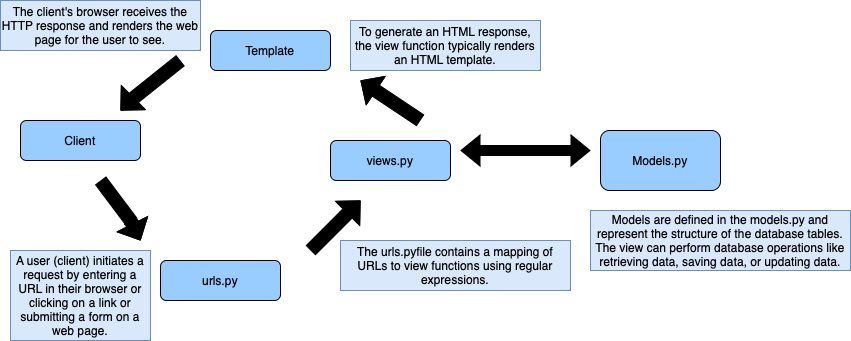

The diagram above was exported from draw.io. Its source (the exported page's mxGraphModel, read from the mxfile embedded in the PNG):
<mxGraphModel dx="954" dy="647" grid="1" gridSize="10" guides="1" tooltips="1" connect="1" arrows="1" fold="1" page="1" pageScale="1" pageWidth="827" pageHeight="1169" math="0" shadow="0">
  <root>
    <mxCell id="WIyWlLk6GJQsqaUBKTNV-0" />
    <mxCell id="WIyWlLk6GJQsqaUBKTNV-1" parent="WIyWlLk6GJQsqaUBKTNV-0" />
    <mxCell id="WIyWlLk6GJQsqaUBKTNV-3" value="Client" style="rounded=1;whiteSpace=wrap;html=1;fontSize=12;glass=0;strokeWidth=1;shadow=0;fillColor=#99CCFF;" parent="WIyWlLk6GJQsqaUBKTNV-1" vertex="1">
      <mxGeometry x="20" y="180" width="120" height="40" as="geometry" />
    </mxCell>
    <mxCell id="WIyWlLk6GJQsqaUBKTNV-11" value="urls.py" style="rounded=1;whiteSpace=wrap;html=1;fontSize=12;glass=0;strokeWidth=1;shadow=0;fillColor=#99CCFF;" parent="WIyWlLk6GJQsqaUBKTNV-1" vertex="1">
      <mxGeometry x="160" y="320" width="120" height="40" as="geometry" />
    </mxCell>
    <mxCell id="6jcmFE_1KXLsiMd-fV3D-0" value="views.py" style="rounded=1;whiteSpace=wrap;html=1;fontSize=12;glass=0;strokeWidth=1;shadow=0;fillColor=#99CCFF;" vertex="1" parent="WIyWlLk6GJQsqaUBKTNV-1">
      <mxGeometry x="330" y="200" width="120" height="40" as="geometry" />
    </mxCell>
    <mxCell id="6jcmFE_1KXLsiMd-fV3D-1" value="Template" style="rounded=1;whiteSpace=wrap;html=1;fontSize=12;glass=0;strokeWidth=1;shadow=0;fillColor=#99CCFF;" vertex="1" parent="WIyWlLk6GJQsqaUBKTNV-1">
      <mxGeometry x="210" y="90" width="120" height="40" as="geometry" />
    </mxCell>
    <mxCell id="6jcmFE_1KXLsiMd-fV3D-2" value="" style="shape=flexArrow;endArrow=classic;html=1;rounded=0;width=13;endSize=5.56;fillColor=#000000;" edge="1" parent="WIyWlLk6GJQsqaUBKTNV-1">
      <mxGeometry width="50" height="50" relative="1" as="geometry">
        <mxPoint x="310" y="310" as="sourcePoint" />
        <mxPoint x="360" y="260" as="targetPoint" />
        <Array as="points">
          <mxPoint x="340" y="280" />
        </Array>
      </mxGeometry>
    </mxCell>
    <mxCell id="6jcmFE_1KXLsiMd-fV3D-3" value="" style="shape=flexArrow;endArrow=classic;html=1;rounded=0;width=13;endSize=5.56;fillColor=#000000;" edge="1" parent="WIyWlLk6GJQsqaUBKTNV-1">
      <mxGeometry width="50" height="50" relative="1" as="geometry">
        <mxPoint x="420" y="180" as="sourcePoint" />
        <mxPoint x="360" y="140" as="targetPoint" />
        <Array as="points">
          <mxPoint x="375" y="150" />
        </Array>
      </mxGeometry>
    </mxCell>
    <mxCell id="6jcmFE_1KXLsiMd-fV3D-4" value="" style="shape=flexArrow;endArrow=classic;html=1;rounded=0;width=13;endSize=5.56;fillColor=#000000;" edge="1" parent="WIyWlLk6GJQsqaUBKTNV-1">
      <mxGeometry width="50" height="50" relative="1" as="geometry">
        <mxPoint x="180" y="120" as="sourcePoint" />
        <mxPoint x="120" y="170" as="targetPoint" />
        <Array as="points">
          <mxPoint x="130" y="160" />
        </Array>
      </mxGeometry>
    </mxCell>
    <mxCell id="6jcmFE_1KXLsiMd-fV3D-5" value="" style="shape=flexArrow;endArrow=classic;html=1;rounded=0;width=13;endSize=5.56;fillColor=#000000;" edge="1" parent="WIyWlLk6GJQsqaUBKTNV-1">
      <mxGeometry width="50" height="50" relative="1" as="geometry">
        <mxPoint x="100" y="240" as="sourcePoint" />
        <mxPoint x="140" y="300" as="targetPoint" />
        <Array as="points">
          <mxPoint x="130" y="280" />
        </Array>
      </mxGeometry>
    </mxCell>
    <mxCell id="6jcmFE_1KXLsiMd-fV3D-6" value="Models.py" style="rounded=1;whiteSpace=wrap;html=1;fillColor=#99CCFF;" vertex="1" parent="WIyWlLk6GJQsqaUBKTNV-1">
      <mxGeometry x="600" y="190" width="120" height="60" as="geometry" />
    </mxCell>
    <mxCell id="6jcmFE_1KXLsiMd-fV3D-8" value="" style="shape=flexArrow;endArrow=classic;startArrow=classic;html=1;rounded=0;fillColor=#000000;" edge="1" parent="WIyWlLk6GJQsqaUBKTNV-1">
      <mxGeometry width="100" height="100" relative="1" as="geometry">
        <mxPoint x="460" y="210" as="sourcePoint" />
        <mxPoint x="590" y="210" as="targetPoint" />
      </mxGeometry>
    </mxCell>
    <mxCell id="6jcmFE_1KXLsiMd-fV3D-9" value="A user (client) initiates a request by entering a URL in their browser or clicking on a link or submitting a form on a web page." style="text;html=1;strokeColor=#6c8ebf;fillColor=#dae8fc;align=center;verticalAlign=middle;whiteSpace=wrap;rounded=0;" vertex="1" parent="WIyWlLk6GJQsqaUBKTNV-1">
      <mxGeometry x="10" y="310" width="140" height="90" as="geometry" />
    </mxCell>
    <mxCell id="6jcmFE_1KXLsiMd-fV3D-10" value="To generate an HTML response, the view function typically renders an HTML template." style="text;html=1;strokeColor=#6c8ebf;fillColor=#dae8fc;align=center;verticalAlign=middle;whiteSpace=wrap;rounded=0;" vertex="1" parent="WIyWlLk6GJQsqaUBKTNV-1">
      <mxGeometry x="350" y="80" width="190" height="50" as="geometry" />
    </mxCell>
    <mxCell id="6jcmFE_1KXLsiMd-fV3D-11" value="The client's browser receives the HTTP response and renders the web page for the user to see." style="text;html=1;align=center;verticalAlign=middle;whiteSpace=wrap;rounded=0;fillColor=#dae8fc;strokeColor=#6c8ebf;" vertex="1" parent="WIyWlLk6GJQsqaUBKTNV-1">
      <mxGeometry y="60" width="200" height="50" as="geometry" />
    </mxCell>
    <mxCell id="6jcmFE_1KXLsiMd-fV3D-12" value="The urls.pyfile contains a mapping of URLs to view functions using regular expressions." style="text;html=1;strokeColor=#6c8ebf;fillColor=#dae8fc;align=center;verticalAlign=middle;whiteSpace=wrap;rounded=0;" vertex="1" parent="WIyWlLk6GJQsqaUBKTNV-1">
      <mxGeometry x="340" y="300" width="230" height="50" as="geometry" />
    </mxCell>
    <mxCell id="6jcmFE_1KXLsiMd-fV3D-13" value="Models are defined in the models.py and represent the structure of the database tables. The view can perform database operations like retrieving data, saving data, or updating data." style="text;html=1;strokeColor=#6c8ebf;fillColor=#dae8fc;align=center;verticalAlign=middle;whiteSpace=wrap;rounded=0;" vertex="1" parent="WIyWlLk6GJQsqaUBKTNV-1">
      <mxGeometry x="590" y="270" width="260" height="60" as="geometry" />
    </mxCell>
  </root>
</mxGraphModel>